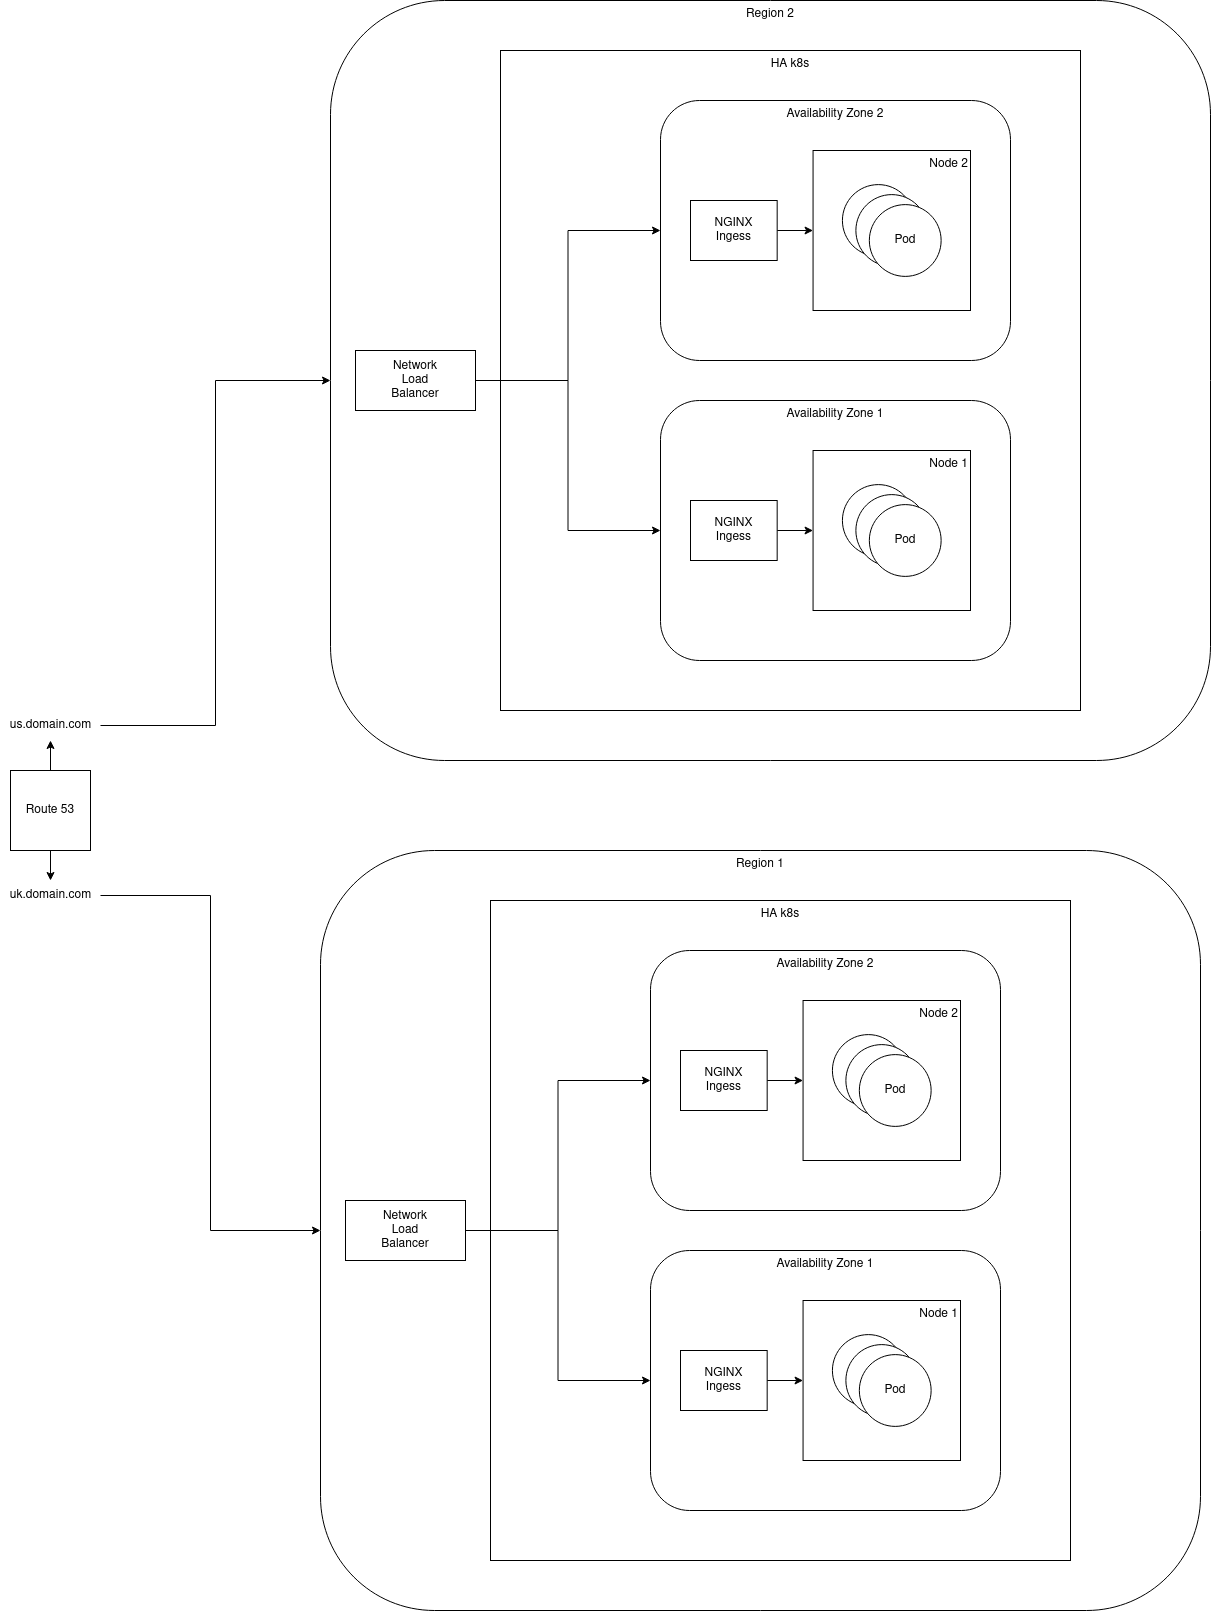

The diagram above was exported from draw.io. Its source (the exported page's mxGraphModel, read from the mxfile embedded in the PNG):
<mxGraphModel dx="3338" dy="2541" grid="1" gridSize="10" guides="1" tooltips="1" connect="1" arrows="1" fold="1" page="1" pageScale="1" pageWidth="850" pageHeight="1100" math="0" shadow="0">
  <root>
    <mxCell id="0" />
    <mxCell id="1" parent="0" />
    <mxCell id="QQplzfS99B4xtBr4UlQR-138" value="" style="group" vertex="1" connectable="0" parent="1">
      <mxGeometry x="-510" width="880" height="760" as="geometry" />
    </mxCell>
    <mxCell id="QQplzfS99B4xtBr4UlQR-111" value="Region 1" style="rounded=1;whiteSpace=wrap;html=1;verticalAlign=top;" vertex="1" parent="QQplzfS99B4xtBr4UlQR-138">
      <mxGeometry width="880" height="760" as="geometry" />
    </mxCell>
    <mxCell id="QQplzfS99B4xtBr4UlQR-113" value="" style="group" vertex="1" connectable="0" parent="QQplzfS99B4xtBr4UlQR-138">
      <mxGeometry x="25" y="50" width="725" height="660" as="geometry" />
    </mxCell>
    <mxCell id="QQplzfS99B4xtBr4UlQR-109" value="HA k8s" style="rounded=0;whiteSpace=wrap;html=1;verticalAlign=top;align=center;" vertex="1" parent="QQplzfS99B4xtBr4UlQR-113">
      <mxGeometry x="145" width="580" height="660" as="geometry" />
    </mxCell>
    <mxCell id="QQplzfS99B4xtBr4UlQR-84" value="" style="group" vertex="1" connectable="0" parent="QQplzfS99B4xtBr4UlQR-113">
      <mxGeometry x="305" y="350" width="350" height="260" as="geometry" />
    </mxCell>
    <mxCell id="QQplzfS99B4xtBr4UlQR-83" value="&lt;div align=&quot;justify&quot;&gt;Availability Zone 1&lt;br&gt;&lt;/div&gt;" style="rounded=1;whiteSpace=wrap;html=1;verticalAlign=top;" vertex="1" parent="QQplzfS99B4xtBr4UlQR-84">
      <mxGeometry width="350" height="260" as="geometry" />
    </mxCell>
    <mxCell id="QQplzfS99B4xtBr4UlQR-82" value="Node 1" style="rounded=0;whiteSpace=wrap;html=1;align=right;verticalAlign=top;" vertex="1" parent="QQplzfS99B4xtBr4UlQR-84">
      <mxGeometry x="152.56" y="50" width="157.44" height="160" as="geometry" />
    </mxCell>
    <mxCell id="QQplzfS99B4xtBr4UlQR-79" value="Pod" style="ellipse;whiteSpace=wrap;html=1;aspect=fixed;" vertex="1" parent="QQplzfS99B4xtBr4UlQR-84">
      <mxGeometry x="181.91923076923078" y="84.1" width="71.7948717948718" height="71.7948717948718" as="geometry" />
    </mxCell>
    <mxCell id="QQplzfS99B4xtBr4UlQR-80" value="Pod" style="ellipse;whiteSpace=wrap;html=1;aspect=fixed;" vertex="1" parent="QQplzfS99B4xtBr4UlQR-84">
      <mxGeometry x="195.38076923076923" y="94.1" width="71.7948717948718" height="71.7948717948718" as="geometry" />
    </mxCell>
    <mxCell id="QQplzfS99B4xtBr4UlQR-81" value="Pod" style="ellipse;whiteSpace=wrap;html=1;aspect=fixed;" vertex="1" parent="QQplzfS99B4xtBr4UlQR-84">
      <mxGeometry x="208.8423076923077" y="104.1" width="71.7948717948718" height="71.7948717948718" as="geometry" />
    </mxCell>
    <mxCell id="QQplzfS99B4xtBr4UlQR-96" style="edgeStyle=orthogonalEdgeStyle;rounded=0;orthogonalLoop=1;jettySize=auto;html=1;entryX=0;entryY=0.5;entryDx=0;entryDy=0;" edge="1" parent="QQplzfS99B4xtBr4UlQR-84" source="QQplzfS99B4xtBr4UlQR-95" target="QQplzfS99B4xtBr4UlQR-82">
      <mxGeometry relative="1" as="geometry" />
    </mxCell>
    <mxCell id="QQplzfS99B4xtBr4UlQR-95" value="&lt;div&gt;NGINX&lt;br&gt;&lt;/div&gt;&lt;div&gt;Ingess&lt;/div&gt;" style="rounded=0;whiteSpace=wrap;html=1;" vertex="1" parent="QQplzfS99B4xtBr4UlQR-84">
      <mxGeometry x="30" y="100" width="86.67" height="60" as="geometry" />
    </mxCell>
    <mxCell id="QQplzfS99B4xtBr4UlQR-97" value="" style="group" vertex="1" connectable="0" parent="QQplzfS99B4xtBr4UlQR-113">
      <mxGeometry x="305" y="50" width="350" height="260" as="geometry" />
    </mxCell>
    <mxCell id="QQplzfS99B4xtBr4UlQR-98" value="&lt;div align=&quot;justify&quot;&gt;Availability Zone 2&lt;/div&gt;" style="rounded=1;whiteSpace=wrap;html=1;verticalAlign=top;" vertex="1" parent="QQplzfS99B4xtBr4UlQR-97">
      <mxGeometry width="350" height="260" as="geometry" />
    </mxCell>
    <mxCell id="QQplzfS99B4xtBr4UlQR-99" value="Node 2" style="rounded=0;whiteSpace=wrap;html=1;align=right;verticalAlign=top;" vertex="1" parent="QQplzfS99B4xtBr4UlQR-97">
      <mxGeometry x="152.56" y="50" width="157.44" height="160" as="geometry" />
    </mxCell>
    <mxCell id="QQplzfS99B4xtBr4UlQR-100" value="Pod" style="ellipse;whiteSpace=wrap;html=1;aspect=fixed;" vertex="1" parent="QQplzfS99B4xtBr4UlQR-97">
      <mxGeometry x="181.91923076923078" y="84.1" width="71.7948717948718" height="71.7948717948718" as="geometry" />
    </mxCell>
    <mxCell id="QQplzfS99B4xtBr4UlQR-101" value="Pod" style="ellipse;whiteSpace=wrap;html=1;aspect=fixed;" vertex="1" parent="QQplzfS99B4xtBr4UlQR-97">
      <mxGeometry x="195.38076923076923" y="94.1" width="71.7948717948718" height="71.7948717948718" as="geometry" />
    </mxCell>
    <mxCell id="QQplzfS99B4xtBr4UlQR-102" value="Pod" style="ellipse;whiteSpace=wrap;html=1;aspect=fixed;" vertex="1" parent="QQplzfS99B4xtBr4UlQR-97">
      <mxGeometry x="208.8423076923077" y="104.1" width="71.7948717948718" height="71.7948717948718" as="geometry" />
    </mxCell>
    <mxCell id="QQplzfS99B4xtBr4UlQR-103" style="edgeStyle=orthogonalEdgeStyle;rounded=0;orthogonalLoop=1;jettySize=auto;html=1;entryX=0;entryY=0.5;entryDx=0;entryDy=0;" edge="1" parent="QQplzfS99B4xtBr4UlQR-97" source="QQplzfS99B4xtBr4UlQR-104" target="QQplzfS99B4xtBr4UlQR-99">
      <mxGeometry relative="1" as="geometry" />
    </mxCell>
    <mxCell id="QQplzfS99B4xtBr4UlQR-104" value="&lt;div&gt;NGINX&lt;br&gt;&lt;/div&gt;&lt;div&gt;Ingess&lt;/div&gt;" style="rounded=0;whiteSpace=wrap;html=1;" vertex="1" parent="QQplzfS99B4xtBr4UlQR-97">
      <mxGeometry x="30" y="100" width="86.67" height="60" as="geometry" />
    </mxCell>
    <mxCell id="QQplzfS99B4xtBr4UlQR-106" style="edgeStyle=orthogonalEdgeStyle;rounded=0;orthogonalLoop=1;jettySize=auto;html=1;" edge="1" parent="QQplzfS99B4xtBr4UlQR-113" source="QQplzfS99B4xtBr4UlQR-105" target="QQplzfS99B4xtBr4UlQR-98">
      <mxGeometry relative="1" as="geometry" />
    </mxCell>
    <mxCell id="QQplzfS99B4xtBr4UlQR-107" style="edgeStyle=orthogonalEdgeStyle;rounded=0;orthogonalLoop=1;jettySize=auto;html=1;" edge="1" parent="QQplzfS99B4xtBr4UlQR-113" source="QQplzfS99B4xtBr4UlQR-105" target="QQplzfS99B4xtBr4UlQR-83">
      <mxGeometry relative="1" as="geometry" />
    </mxCell>
    <mxCell id="QQplzfS99B4xtBr4UlQR-105" value="&lt;div&gt;Network&lt;/div&gt;&lt;div&gt;Load&lt;/div&gt;&lt;div&gt;Balancer&lt;br&gt;&lt;/div&gt;" style="rounded=0;whiteSpace=wrap;html=1;" vertex="1" parent="QQplzfS99B4xtBr4UlQR-113">
      <mxGeometry y="300" width="120" height="60" as="geometry" />
    </mxCell>
    <mxCell id="QQplzfS99B4xtBr4UlQR-140" value="Region 2" style="rounded=1;whiteSpace=wrap;html=1;verticalAlign=top;" vertex="1" parent="1">
      <mxGeometry x="-500" y="-850" width="880" height="760" as="geometry" />
    </mxCell>
    <mxCell id="QQplzfS99B4xtBr4UlQR-141" value="" style="group" vertex="1" connectable="0" parent="1">
      <mxGeometry x="-475" y="-800" width="725" height="660" as="geometry" />
    </mxCell>
    <mxCell id="QQplzfS99B4xtBr4UlQR-142" value="HA k8s" style="rounded=0;whiteSpace=wrap;html=1;verticalAlign=top;align=center;" vertex="1" parent="QQplzfS99B4xtBr4UlQR-141">
      <mxGeometry x="145" width="580" height="660" as="geometry" />
    </mxCell>
    <mxCell id="QQplzfS99B4xtBr4UlQR-143" value="" style="group" vertex="1" connectable="0" parent="QQplzfS99B4xtBr4UlQR-141">
      <mxGeometry x="305" y="350" width="350" height="260" as="geometry" />
    </mxCell>
    <mxCell id="QQplzfS99B4xtBr4UlQR-144" value="&lt;div align=&quot;justify&quot;&gt;Availability Zone 1&lt;br&gt;&lt;/div&gt;" style="rounded=1;whiteSpace=wrap;html=1;verticalAlign=top;" vertex="1" parent="QQplzfS99B4xtBr4UlQR-143">
      <mxGeometry width="350" height="260" as="geometry" />
    </mxCell>
    <mxCell id="QQplzfS99B4xtBr4UlQR-145" value="Node 1" style="rounded=0;whiteSpace=wrap;html=1;align=right;verticalAlign=top;" vertex="1" parent="QQplzfS99B4xtBr4UlQR-143">
      <mxGeometry x="152.56" y="50" width="157.44" height="160" as="geometry" />
    </mxCell>
    <mxCell id="QQplzfS99B4xtBr4UlQR-146" value="Pod" style="ellipse;whiteSpace=wrap;html=1;aspect=fixed;" vertex="1" parent="QQplzfS99B4xtBr4UlQR-143">
      <mxGeometry x="181.91923076923078" y="84.1" width="71.7948717948718" height="71.7948717948718" as="geometry" />
    </mxCell>
    <mxCell id="QQplzfS99B4xtBr4UlQR-147" value="Pod" style="ellipse;whiteSpace=wrap;html=1;aspect=fixed;" vertex="1" parent="QQplzfS99B4xtBr4UlQR-143">
      <mxGeometry x="195.38076923076923" y="94.1" width="71.7948717948718" height="71.7948717948718" as="geometry" />
    </mxCell>
    <mxCell id="QQplzfS99B4xtBr4UlQR-148" value="Pod" style="ellipse;whiteSpace=wrap;html=1;aspect=fixed;" vertex="1" parent="QQplzfS99B4xtBr4UlQR-143">
      <mxGeometry x="208.8423076923077" y="104.1" width="71.7948717948718" height="71.7948717948718" as="geometry" />
    </mxCell>
    <mxCell id="QQplzfS99B4xtBr4UlQR-149" style="edgeStyle=orthogonalEdgeStyle;rounded=0;orthogonalLoop=1;jettySize=auto;html=1;entryX=0;entryY=0.5;entryDx=0;entryDy=0;" edge="1" parent="QQplzfS99B4xtBr4UlQR-143" source="QQplzfS99B4xtBr4UlQR-150" target="QQplzfS99B4xtBr4UlQR-145">
      <mxGeometry relative="1" as="geometry" />
    </mxCell>
    <mxCell id="QQplzfS99B4xtBr4UlQR-150" value="&lt;div&gt;NGINX&lt;br&gt;&lt;/div&gt;&lt;div&gt;Ingess&lt;/div&gt;" style="rounded=0;whiteSpace=wrap;html=1;" vertex="1" parent="QQplzfS99B4xtBr4UlQR-143">
      <mxGeometry x="30" y="100" width="86.67" height="60" as="geometry" />
    </mxCell>
    <mxCell id="QQplzfS99B4xtBr4UlQR-151" value="" style="group" vertex="1" connectable="0" parent="QQplzfS99B4xtBr4UlQR-141">
      <mxGeometry x="305" y="50" width="350" height="260" as="geometry" />
    </mxCell>
    <mxCell id="QQplzfS99B4xtBr4UlQR-152" value="&lt;div align=&quot;justify&quot;&gt;Availability Zone 2&lt;/div&gt;" style="rounded=1;whiteSpace=wrap;html=1;verticalAlign=top;" vertex="1" parent="QQplzfS99B4xtBr4UlQR-151">
      <mxGeometry width="350" height="260" as="geometry" />
    </mxCell>
    <mxCell id="QQplzfS99B4xtBr4UlQR-153" value="Node 2" style="rounded=0;whiteSpace=wrap;html=1;align=right;verticalAlign=top;" vertex="1" parent="QQplzfS99B4xtBr4UlQR-151">
      <mxGeometry x="152.56" y="50" width="157.44" height="160" as="geometry" />
    </mxCell>
    <mxCell id="QQplzfS99B4xtBr4UlQR-154" value="Pod" style="ellipse;whiteSpace=wrap;html=1;aspect=fixed;" vertex="1" parent="QQplzfS99B4xtBr4UlQR-151">
      <mxGeometry x="181.91923076923078" y="84.1" width="71.7948717948718" height="71.7948717948718" as="geometry" />
    </mxCell>
    <mxCell id="QQplzfS99B4xtBr4UlQR-155" value="Pod" style="ellipse;whiteSpace=wrap;html=1;aspect=fixed;" vertex="1" parent="QQplzfS99B4xtBr4UlQR-151">
      <mxGeometry x="195.38076923076923" y="94.1" width="71.7948717948718" height="71.7948717948718" as="geometry" />
    </mxCell>
    <mxCell id="QQplzfS99B4xtBr4UlQR-156" value="Pod" style="ellipse;whiteSpace=wrap;html=1;aspect=fixed;" vertex="1" parent="QQplzfS99B4xtBr4UlQR-151">
      <mxGeometry x="208.8423076923077" y="104.1" width="71.7948717948718" height="71.7948717948718" as="geometry" />
    </mxCell>
    <mxCell id="QQplzfS99B4xtBr4UlQR-157" style="edgeStyle=orthogonalEdgeStyle;rounded=0;orthogonalLoop=1;jettySize=auto;html=1;entryX=0;entryY=0.5;entryDx=0;entryDy=0;" edge="1" parent="QQplzfS99B4xtBr4UlQR-151" source="QQplzfS99B4xtBr4UlQR-158" target="QQplzfS99B4xtBr4UlQR-153">
      <mxGeometry relative="1" as="geometry" />
    </mxCell>
    <mxCell id="QQplzfS99B4xtBr4UlQR-158" value="&lt;div&gt;NGINX&lt;br&gt;&lt;/div&gt;&lt;div&gt;Ingess&lt;/div&gt;" style="rounded=0;whiteSpace=wrap;html=1;" vertex="1" parent="QQplzfS99B4xtBr4UlQR-151">
      <mxGeometry x="30" y="100" width="86.67" height="60" as="geometry" />
    </mxCell>
    <mxCell id="QQplzfS99B4xtBr4UlQR-159" style="edgeStyle=orthogonalEdgeStyle;rounded=0;orthogonalLoop=1;jettySize=auto;html=1;" edge="1" parent="QQplzfS99B4xtBr4UlQR-141" source="QQplzfS99B4xtBr4UlQR-161" target="QQplzfS99B4xtBr4UlQR-152">
      <mxGeometry relative="1" as="geometry" />
    </mxCell>
    <mxCell id="QQplzfS99B4xtBr4UlQR-160" style="edgeStyle=orthogonalEdgeStyle;rounded=0;orthogonalLoop=1;jettySize=auto;html=1;" edge="1" parent="QQplzfS99B4xtBr4UlQR-141" source="QQplzfS99B4xtBr4UlQR-161" target="QQplzfS99B4xtBr4UlQR-144">
      <mxGeometry relative="1" as="geometry" />
    </mxCell>
    <mxCell id="QQplzfS99B4xtBr4UlQR-161" value="&lt;div&gt;Network&lt;/div&gt;&lt;div&gt;Load&lt;/div&gt;&lt;div&gt;Balancer&lt;br&gt;&lt;/div&gt;" style="rounded=0;whiteSpace=wrap;html=1;" vertex="1" parent="QQplzfS99B4xtBr4UlQR-141">
      <mxGeometry y="300" width="120" height="60" as="geometry" />
    </mxCell>
    <mxCell id="QQplzfS99B4xtBr4UlQR-164" style="edgeStyle=orthogonalEdgeStyle;rounded=0;orthogonalLoop=1;jettySize=auto;html=1;" edge="1" parent="1" source="QQplzfS99B4xtBr4UlQR-162" target="QQplzfS99B4xtBr4UlQR-163">
      <mxGeometry relative="1" as="geometry" />
    </mxCell>
    <mxCell id="QQplzfS99B4xtBr4UlQR-167" style="edgeStyle=orthogonalEdgeStyle;rounded=0;orthogonalLoop=1;jettySize=auto;html=1;" edge="1" parent="1" source="QQplzfS99B4xtBr4UlQR-162" target="QQplzfS99B4xtBr4UlQR-166">
      <mxGeometry relative="1" as="geometry" />
    </mxCell>
    <mxCell id="QQplzfS99B4xtBr4UlQR-162" value="Route 53" style="whiteSpace=wrap;html=1;aspect=fixed;" vertex="1" parent="1">
      <mxGeometry x="-820" y="-80" width="80" height="80" as="geometry" />
    </mxCell>
    <mxCell id="QQplzfS99B4xtBr4UlQR-165" style="edgeStyle=orthogonalEdgeStyle;rounded=0;orthogonalLoop=1;jettySize=auto;html=1;" edge="1" parent="1" source="QQplzfS99B4xtBr4UlQR-163" target="QQplzfS99B4xtBr4UlQR-140">
      <mxGeometry relative="1" as="geometry" />
    </mxCell>
    <mxCell id="QQplzfS99B4xtBr4UlQR-163" value="&lt;div&gt;us.domain.com&lt;/div&gt;" style="text;html=1;align=center;verticalAlign=middle;resizable=0;points=[];autosize=1;strokeColor=none;fillColor=none;" vertex="1" parent="1">
      <mxGeometry x="-830" y="-140" width="100" height="30" as="geometry" />
    </mxCell>
    <mxCell id="QQplzfS99B4xtBr4UlQR-170" style="edgeStyle=orthogonalEdgeStyle;rounded=0;orthogonalLoop=1;jettySize=auto;html=1;" edge="1" parent="1" source="QQplzfS99B4xtBr4UlQR-166" target="QQplzfS99B4xtBr4UlQR-111">
      <mxGeometry relative="1" as="geometry" />
    </mxCell>
    <mxCell id="QQplzfS99B4xtBr4UlQR-166" value="&lt;div&gt;uk.domain.com&lt;/div&gt;" style="text;html=1;align=center;verticalAlign=middle;resizable=0;points=[];autosize=1;strokeColor=none;fillColor=none;" vertex="1" parent="1">
      <mxGeometry x="-830" y="30" width="100" height="30" as="geometry" />
    </mxCell>
  </root>
</mxGraphModel>